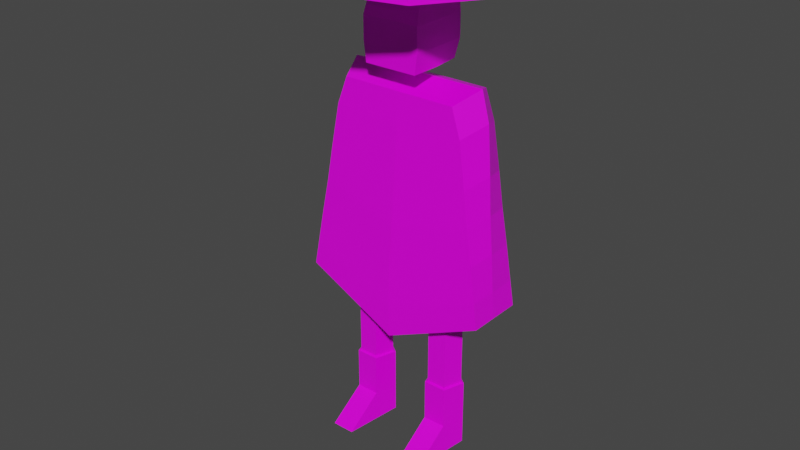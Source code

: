 # Source: BOI.blend  (saved by Blender 3.5.10; exported with 4.5.12 LTS)
import bpy
from mathutils import Matrix  # noqa: F401  (used for matrix-valued properties, if any)

bpy.ops.wm.read_factory_settings(use_empty=True)
scene = bpy.context.scene
scene.name = 'Scene'

# ---- collections
col_collection = bpy.data.collections.new('Collection'); scene.collection.children.link(col_collection)

# ---- images (referenced by path relative to the original .blend; pixels are not part of the script)
import os
ASSET_DIR = os.environ.get("B2B_ASSET_DIR", "")  # directory of the original .blend (textures are referenced by path, not embedded)
HERE = os.path.dirname(os.path.abspath(__file__))  # packed textures are extracted next to this script under _unpacked/

def load_image(name, relpath, width, height, colorspace="sRGB"):
    """Load a texture the original file referenced (path relative to the .blend, or extracted next to this script)."""
    p = next((c for c in (os.path.join(HERE, relpath), os.path.join(ASSET_DIR, relpath)) if relpath and os.path.exists(c)), "")
    if p:
        img = bpy.data.images.load(p, check_existing=True)
        img.name = name
    else:  # same state as the original file: an image datablock whose file is absent (Cycles renders it pink)
        img = bpy.data.images.new(name, width, height)
        img.source = "FILE"
        img.filepath = "//" + (relpath or name)
    img.colorspace_settings.name = colorspace
    return img
img_boi_base = load_image('BOI Base', 'BOI Base.png', 1024, 1024, 'sRGB')

# ---- materials (node trees are filled in below, after node groups)
mat_material_001 = bpy.data.materials.new('Material.001')
mat_material_001.use_transparent_shadow = False

# ---- material node trees
mat_material_001.use_nodes = True; mat_material_001.node_tree.nodes.clear()
_N = mat_material_001.node_tree.nodes; _L = mat_material_001.node_tree.links
n0 = _N.new('ShaderNodeBsdfPrincipled'); n0.name = 'Principled BSDF'; n0.location = (24, 293)
n0.distribution = 'GGX'
n0.subsurface_method = 'RANDOM_WALK_SKIN'
n0.inputs[2].default_value = 0.3731
n0.inputs[3].default_value = 1.45
n0.inputs[11].default_value = 1.01
n0.inputs[13].default_value = 0.4223
n0.inputs[27].default_value = (0.0, 0.0, 0.0, 1.0)
n0.inputs[28].default_value = 1.0
n1 = _N.new('ShaderNodeOutputMaterial'); n1.name = 'Material Output'; n1.location = (279, 284)
n2 = _N.new('ShaderNodeTexImage'); n2.name = 'Image Texture'; n2.location = (-310, 217)
n2.image = img_boi_base
_L.new(n0.outputs[0], n1.inputs[0])
_L.new(n2.outputs[0], n0.inputs[0])
n1.is_active_output = True

# ---- world
world_world = bpy.data.worlds.new('World'); scene.world = world_world
world_world.use_nodes = True; world_world.node_tree.nodes.clear()
_N = world_world.node_tree.nodes; _L = world_world.node_tree.links
n0 = _N.new('ShaderNodeOutputWorld'); n0.name = 'World Output'; n0.location = (300, 300)
n1 = _N.new('ShaderNodeBackground'); n1.name = 'Background'; n1.location = (10, 300)
n1.inputs[0].default_value = (0.05088, 0.05088, 0.05088, 1.0)
_L.new(n1.outputs[0], n0.inputs[0])
n0.is_active_output = True
world_world.color = (0.05088, 0.05088, 0.05088)
world_world.use_sun_shadow = False
world_world.sun_shadow_jitter_overblur = 0.0

# ---- meshes
me_boi = bpy.data.meshes.new('BOI')
me_boi.from_pydata([(0.3599, 0.1415, 0.5917), (0.3599, 0.1415, 1.634), (0.4945, 0.04372, 0.5917), (0.4945, 0.04372, 1.634), (0.4431, -0.1145, 0.5917), (0.4431, -0.1145, 1.634), (0.2768, -0.1145, 0.5917), (0.2768, -0.1145, 1.634), (0.2254, 0.04372, 0.5917), (0.2254, 0.04372, 1.634), (-0.8215, -0.2363, 1.351), (-0.4969, -0.1649, 3.027), (-0.8331, 0.3245, 1.474), (-0.4969, 0.2411, 3.057), (0.8215, -0.2363, 1.351), (0.4969, -0.1649, 3.027), (0.8215, 0.2446, 1.351), (0.4969, 0.2411, 3.057), (-0.2251, -0.2465, 3.216), (-0.2193, -0.17, 3.817), (-0.2237, 0.2108, 3.23), (-0.2193, 0.2465, 3.822), (0.2251, -0.2465, 3.216), (0.2193, -0.17, 3.817), (0.2265, 0.2108, 3.23), (0.2193, 0.2465, 3.822), (0.0008608, 0.825, 3.76), (0.0008608, 0.3218, 3.845), (0.4592, 0.6766, 3.773), (0.1603, 0.2702, 3.85), (0.7425, 0.292, 3.851), (0.2588, 0.1396, 3.913), (0.7425, -0.1882, 3.892), (0.2588, -0.02745, 3.927), (0.4592, -0.5805, 3.881), (0.1603, -0.167, 3.897), (0.0008608, -0.7289, 3.894), (0.0008608, -0.2186, 3.901), (-0.4575, -0.5805, 3.881), (-0.1586, -0.167, 3.897), (-0.7408, -0.1882, 3.892), (-0.2571, -0.02745, 3.927), (-0.7408, 0.292, 3.851), (-0.2571, 0.1396, 3.913), (-0.4575, 0.6766, 3.773), (-0.1586, 0.2702, 3.85), (0.5886, 0.8577, 3.799), (0.0008608, 1.048, 3.783), (0.9519, 0.3639, 3.893), (0.9519, -0.2518, 3.946), (0.5886, -0.7544, 3.938), (0.0008608, -0.9447, 3.954), (-0.5869, -0.7544, 3.938), (-0.9502, -0.2518, 3.946), (-0.9502, 0.3639, 3.893), (-0.5869, 0.8577, 3.799), (0.1603, 0.289, 4.068), (0.0008608, 0.3406, 4.064), (0.2588, 0.1584, 4.131), (0.2588, -0.008645, 4.145), (0.1603, -0.1482, 4.106), (0.0008608, -0.1998, 4.11), (-0.1586, -0.1482, 4.106), (-0.2571, -0.008645, 4.145), (-0.2571, 0.1584, 4.131), (-0.1586, 0.289, 4.068), (0.0008608, 0.8213, 3.798), (0.4551, 0.6742, 3.81), (0.7359, 0.2946, 3.906), (0.7359, -0.1813, 3.947), (0.4551, -0.5717, 3.918), (0.0008608, -0.7188, 3.93), (-0.4534, -0.5717, 3.918), (-0.7342, -0.1813, 3.947), (-0.7342, 0.2946, 3.906), (-0.4534, 0.6742, 3.81), (0.0008608, 1.044, 3.739), (0.5886, 0.8539, 3.755), (0.9519, 0.3601, 3.849), (0.9519, -0.2556, 3.902), (0.5886, -0.7582, 3.894), (0.0008608, -0.9485, 3.91), (-0.5869, -0.7582, 3.894), (-0.9502, -0.2556, 3.902), (-0.9502, 0.3601, 3.849), (-0.5869, 0.8539, 3.755), (-0.2465, -0.2465, 3.572), (-0.2465, 0.2465, 3.572), (0.2465, 0.2465, 3.572), (0.2465, -0.2465, 3.572), (-0.2465, 0.2465, 3.379), (0.2465, 0.2465, 3.379), (0.2465, -0.2465, 3.379), (-0.2465, -0.2465, 3.379), (-0.2251, 0.007732, 3.216), (-0.2193, 0.0448, 3.82), (0.2251, 0.007732, 3.216), (0.2193, 0.0448, 3.82), (0.2465, 0.007732, 3.572), (-0.2465, 0.007732, 3.572), (-0.2465, 0.007732, 3.379), (0.2465, 0.007732, 3.379), (0.001438, 0.2108, 3.23), (-1.49e-08, 0.2465, 3.822), (-1.49e-08, -0.2465, 3.216), (-1.49e-08, -0.17, 3.817), (-1.49e-08, -0.2465, 3.572), (-1.49e-08, 0.2465, 3.572), (-1.49e-08, 0.2465, 3.379), (-1.49e-08, -0.2465, 3.379), (-1.49e-08, 0.0448, 3.82), (-1.49e-08, 0.007732, 3.216), (-0.8215, -0.01715, 1.351), (-0.592, 0.06205, 3.117), (0.8215, -0.01715, 1.351), (0.592, 0.06205, 3.117), (-0.02725, 0.4279, 1.146), (0.001515, 0.2411, 3.057), (-0.009855, -0.2594, 0.9769), (0.001515, -0.1649, 3.027), (0.001805, 0.06205, 3.117), (0.002505, -0.01715, 0.9719), (0.3599, 0.1415, 0.8567), (0.4945, 0.04372, 0.8567), (0.4431, -0.1145, 0.8567), (0.2768, -0.1145, 0.8567), (0.2254, 0.04372, 0.8567), (0.3599, 0.1647, 0.5841), (0.5166, 0.05091, 0.5841), (0.4568, -0.1333, 0.5841), (0.2631, -0.1333, 0.5841), (0.2033, 0.05091, 0.5841), (0.3599, 0.1647, 0.2286), (0.5166, 0.05091, 0.2286), (0.4568, -0.1333, 0.2286), (0.2631, -0.1333, 0.2286), (0.2033, 0.05091, 0.2286), (0.3599, 0.1647, 0.003825), (0.5166, 0.05091, 0.003825), (0.4568, -0.4552, 0.007077), (0.2631, -0.4552, 0.007077), (0.2033, 0.05091, 0.003825), (-0.5783, -0.1747, 2.797), (-0.5783, 0.2415, 2.823), (0.5783, 0.2415, 2.823), (0.5783, -0.1747, 2.797), (0.6659, 0.05119, 2.874), (-0.6659, 0.05119, 2.874), (0.007107, -0.1868, 2.772), (0.002499, 0.2639, 2.792), (-0.641, 0.2423, 2.444), (-0.6865, 0.2605, 2.149), (-0.7268, 0.262, 1.927), (-0.8068, 0.2847, 1.677), (0.6409, 0.2423, 2.444), (0.6849, 0.2429, 2.149), (0.7382, 0.2435, 1.855), (0.7869, 0.2442, 1.56), (0.6409, -0.1906, 2.425), (0.6849, -0.2029, 2.135), (0.7382, -0.2152, 1.846), (0.7869, -0.2276, 1.557), (0.706, 0.03359, 2.482), (0.7321, 0.01992, 2.177), (0.7682, 0.00625, 1.872), (0.7994, -0.007418, 1.568), (-0.706, 0.03359, 2.482), (-0.7321, 0.01992, 2.177), (-0.7683, 0.00625, 1.872), (-0.7994, -0.007418, 1.568), (0.008635, -0.2204, 2.315), (0.003542, -0.2422, 1.954), (-0.01778, -0.2496, 1.612), (-0.01091, -0.2599, 1.263), (0.001134, 0.2822, 2.444), (-0.005091, 0.3025, 2.097), (-0.008553, 0.3458, 1.732), (-0.01395, 0.3914, 1.415), (-0.7869, -0.2276, 1.557), (-0.7383, -0.2152, 1.846), (-0.6849, -0.2029, 2.135), (-0.641, -0.1906, 2.425), (-0.3599, 0.1415, 0.5917), (-0.3599, 0.1415, 1.634), (-0.4945, 0.04372, 0.5917), (-0.4945, 0.04372, 1.634), (-0.4431, -0.1145, 0.5917), (-0.4431, -0.1145, 1.634), (-0.2768, -0.1145, 0.5917), (-0.2768, -0.1145, 1.634), (-0.2254, 0.04372, 0.5917), (-0.2254, 0.04372, 1.634), (-0.3599, 0.1415, 0.8567), (-0.4945, 0.04372, 0.8567), (-0.4431, -0.1145, 0.8567), (-0.2768, -0.1145, 0.8567), (-0.2254, 0.04372, 0.8567), (-0.3599, 0.1647, 0.5841), (-0.5166, 0.05091, 0.5841), (-0.4568, -0.1333, 0.5841), (-0.2631, -0.1333, 0.5841), (-0.2033, 0.05091, 0.5841), (-0.3599, 0.1647, 0.2286), (-0.5166, 0.05091, 0.2286), (-0.4568, -0.1333, 0.2286), (-0.2631, -0.1333, 0.2286), (-0.2033, 0.05091, 0.2286), (-0.3599, 0.1647, 0.003825), (-0.5166, 0.05091, 0.003825), (-0.4568, -0.4552, 0.007077), (-0.2631, -0.4552, 0.007077), (-0.2033, 0.05091, 0.003825), (-0.3599, 0.1647, 0.003825), (-0.5166, 0.05091, 0.003825), (-0.4568, -0.4552, 0.007077), (-0.2631, -0.4552, 0.007077), (-0.2033, 0.05091, 0.003825)], [], [(122, 1, 3, 123), (123, 3, 5, 124), (124, 5, 7, 125), (125, 7, 9, 126), (126, 9, 1, 122), (6, 8, 131, 130), (147, 113, 13, 143), (149, 117, 17, 144), (146, 115, 15, 145), (148, 119, 11, 142), (121, 114, 14, 118), (120, 113, 11, 119), (99, 95, 21, 87), (107, 103, 25, 88), (98, 97, 23, 89), (106, 105, 19, 86), (111, 96, 22, 104), (110, 95, 19, 105), (76, 47, 46, 77), (77, 46, 48, 78), (78, 48, 49, 79), (79, 49, 50, 80), (80, 50, 51, 81), (81, 51, 52, 82), (82, 52, 53, 83), (83, 53, 54, 84), (39, 37, 61, 62), (84, 54, 55, 85), (85, 55, 47, 76), (26, 28, 30, 32, 34, 36, 38, 40, 42, 44), (66, 67, 46, 47), (67, 68, 48, 46), (68, 69, 49, 48), (69, 70, 50, 49), (70, 71, 51, 50), (71, 72, 52, 51), (72, 73, 53, 52), (73, 74, 54, 53), (74, 75, 55, 54), (75, 66, 47, 55), (56, 57, 65, 64, 63, 62, 61, 60, 59, 58), (33, 31, 58, 59), (27, 45, 65, 57), (41, 39, 62, 63), (35, 33, 59, 60), (29, 27, 57, 56), (43, 41, 63, 64), (37, 35, 60, 61), (31, 29, 56, 58), (45, 43, 64, 65), (45, 27, 66, 75), (43, 45, 75, 74), (41, 43, 74, 73), (39, 41, 73, 72), (37, 39, 72, 71), (35, 37, 71, 70), (33, 35, 70, 69), (31, 33, 69, 68), (29, 31, 68, 67), (27, 29, 67, 66), (28, 26, 76, 77), (30, 28, 77, 78), (32, 30, 78, 79), (34, 32, 79, 80), (36, 34, 80, 81), (38, 36, 81, 82), (40, 38, 82, 83), (42, 40, 83, 84), (44, 42, 84, 85), (26, 44, 85, 76), (109, 106, 86, 93), (101, 98, 89, 92), (108, 107, 88, 91), (100, 99, 87, 90), (94, 100, 90, 20), (102, 108, 91, 24), (96, 101, 92, 22), (104, 109, 93, 18), (24, 91, 101, 96), (18, 93, 100, 94), (93, 86, 99, 100), (91, 88, 98, 101), (103, 21, 95, 110), (102, 24, 96, 111), (88, 25, 97, 98), (86, 19, 95, 99), (20, 102, 111, 94), (25, 103, 110, 97), (22, 92, 109, 104), (20, 90, 108, 102), (90, 87, 107, 108), (92, 89, 106, 109), (97, 110, 105, 23), (94, 111, 104, 18), (89, 23, 105, 106), (87, 21, 103, 107), (117, 13, 113, 120), (116, 16, 114, 121), (144, 17, 115, 146), (142, 11, 113, 147), (12, 116, 121, 112), (17, 117, 120, 115), (115, 120, 119, 15), (112, 121, 118, 10), (145, 15, 119, 148), (143, 13, 117, 149), (8, 126, 122, 0), (6, 125, 126, 8), (4, 124, 125, 6), (2, 123, 124, 4), (0, 122, 123, 2), (127, 128, 133, 132), (2, 4, 129, 128), (8, 0, 127, 131), (0, 2, 128, 127), (4, 6, 130, 129), (136, 132, 137, 141), (130, 131, 136, 135), (128, 129, 134, 133), (131, 127, 132, 136), (129, 130, 135, 134), (137, 138, 139, 140, 141), (134, 135, 140, 139), (132, 133, 138, 137), (135, 136, 141, 140), (133, 134, 139, 138), (150, 143, 149, 174), (158, 145, 148, 170), (181, 142, 147, 166), (154, 144, 146, 162), (170, 148, 142, 181), (162, 146, 145, 158), (174, 149, 144, 154), (166, 147, 143, 150), (112, 169, 153, 12), (169, 168, 152, 153), (168, 167, 151, 152), (167, 166, 150, 151), (116, 177, 157, 16), (177, 176, 156, 157), (176, 175, 155, 156), (175, 174, 154, 155), (114, 165, 161, 14), (165, 164, 160, 161), (164, 163, 159, 160), (163, 162, 158, 159), (118, 173, 178, 10), (173, 172, 179, 178), (172, 171, 180, 179), (171, 170, 181, 180), (16, 157, 165, 114), (157, 156, 164, 165), (156, 155, 163, 164), (155, 154, 162, 163), (10, 178, 169, 112), (178, 179, 168, 169), (179, 180, 167, 168), (180, 181, 166, 167), (14, 161, 173, 118), (161, 160, 172, 173), (160, 159, 171, 172), (159, 158, 170, 171), (12, 153, 177, 116), (153, 152, 176, 177), (152, 151, 175, 176), (151, 150, 174, 175), (192, 193, 185, 183), (193, 194, 187, 185), (194, 195, 189, 187), (212, 216, 215, 214, 213), (195, 196, 191, 189), (196, 192, 183, 191), (188, 200, 201, 190), (190, 182, 192, 196), (188, 190, 196, 195), (186, 188, 195, 194), (184, 186, 194, 193), (182, 184, 193, 192), (197, 202, 203, 198), (184, 198, 199, 186), (190, 201, 197, 182), (182, 197, 198, 184), (186, 199, 200, 188), (206, 211, 207, 202), (200, 205, 206, 201), (198, 203, 204, 199), (201, 206, 202, 197), (199, 204, 205, 200), (204, 209, 210, 205), (202, 207, 208, 203), (205, 210, 211, 206), (203, 208, 209, 204)])
me_boi.polygons.foreach_set('use_smooth', [True] * 192)
_k = set([(0, 2), (0, 8), (0, 122), (0, 127), (1, 122), (2, 4), (2, 123), (2, 128), (3, 123), (4, 6), (4, 124), (4, 129), (5, 124), (6, 8), (6, 125), (6, 130), (7, 125), (8, 126), (8, 131), (9, 126), (10, 112), (10, 118), (10, 178), (11, 113), (11, 119), (11, 142), (12, 112), (12, 116), (12, 153), (13, 113), (13, 117), (13, 143), (14, 114), (14, 118), (14, 161), (15, 115), (15, 119), (15, 145), (16, 114), (16, 116), (16, 157), (17, 115), (17, 117), (17, 144), (18, 93), (18, 94), (18, 104), (19, 86), (19, 95), (19, 105), (20, 90), (20, 94), (20, 102), (21, 87), (21, 95), (21, 103), (22, 92), (22, 96), (22, 104), (23, 89), (23, 97), (23, 105), (24, 91), (24, 96), (24, 102), (25, 88), (25, 97), (25, 103), (27, 29), (27, 45), (27, 57), (28, 30), (28, 77), (29, 31), (29, 56), (29, 67), (30, 32), (30, 78), (31, 33), (31, 58), (31, 68), (32, 34), (32, 79), (33, 35), (33, 59), (33, 69), (34, 80), (35, 37), (35, 60), (35, 70), (37, 39), (37, 61), (37, 71), (38, 40), (38, 82), (39, 41), (39, 62), (39, 72), (40, 42), (40, 83), (41, 43), (41, 63), (41, 73), (42, 44), (42, 84), (43, 45), (43, 64), (43, 74), (44, 85), (45, 65), (45, 75), (46, 47), (46, 48), (46, 67), (46, 77), (47, 55), (47, 76), (48, 49), (48, 68), (48, 78), (49, 50), (49, 69), (49, 79), (50, 51), (50, 70), (50, 80), (51, 52), (51, 81), (52, 53), (52, 72), (52, 82), (53, 54), (53, 73), (53, 83), (54, 55), (54, 74), (54, 84), (55, 75), (55, 85), (56, 57), (56, 58), (57, 65), (58, 59), (59, 60), (60, 61), (61, 62), (62, 63), (63, 64), (64, 65), (66, 67), (66, 75), (67, 68), (68, 69), (69, 70), (70, 71), (71, 72), (72, 73), (73, 74), (74, 75), (76, 77), (76, 85), (77, 78), (78, 79), (79, 80), (80, 81), (81, 82), (82, 83), (83, 84), (84, 85), (86, 93), (86, 99), (86, 106), (87, 90), (87, 99), (88, 91), (88, 98), (89, 92), (89, 98), (89, 106), (90, 100), (90, 108), (91, 101), (91, 108), (92, 101), (93, 100), (94, 111), (96, 111), (112, 121), (112, 169), (113, 120), (113, 147), (114, 121), (114, 165), (115, 120), (115, 146), (116, 121), (116, 177), (117, 149), (118, 121), (118, 173), (119, 148), (127, 128), (127, 131), (127, 132), (128, 129), (128, 133), (129, 130), (129, 134), (130, 131), (130, 135), (131, 136), (132, 137), (133, 134), (133, 138), (134, 135), (134, 139), (135, 136), (135, 140), (136, 141), (137, 138), (137, 141), (138, 139), (139, 140), (140, 141), (142, 147), (142, 148), (142, 181), (143, 147), (143, 149), (143, 150), (144, 146), (144, 149), (144, 154), (145, 146), (145, 148), (145, 158), (146, 162), (147, 166), (148, 170), (149, 174), (150, 151), (150, 166), (150, 174), (151, 152), (151, 167), (151, 175), (152, 153), (152, 168), (152, 176), (153, 169), (153, 177), (154, 155), (154, 162), (154, 174), (155, 156), (155, 163), (155, 175), (156, 157), (156, 164), (156, 176), (157, 165), (157, 177), (158, 159), (158, 162), (158, 170), (159, 160), (159, 163), (159, 171), (160, 161), (160, 164), (161, 165), (161, 173), (162, 163), (163, 164), (164, 165), (166, 167), (166, 181), (167, 168), (167, 180), (168, 169), (168, 179), (169, 178), (170, 171), (171, 172), (171, 180), (172, 173), (173, 178), (174, 175), (175, 176), (176, 177), (178, 179), (179, 180), (180, 181), (182, 184), (182, 190), (182, 192), (182, 197), (183, 192), (184, 186), (184, 193), (184, 198), (185, 193), (186, 188), (186, 194), (186, 199), (187, 194), (188, 190), (188, 195), (188, 200), (189, 195), (190, 196), (190, 201), (191, 196), (197, 198), (197, 201), (197, 202), (198, 199), (198, 203), (199, 200), (199, 204), (200, 201), (200, 205), (201, 206), (202, 207), (203, 204), (203, 208), (204, 205), (204, 209), (205, 206), (205, 210), (206, 211)])
me_boi.attributes.new('sharp_edge', 'BOOLEAN', 'EDGE').data.foreach_set('value', [ (min(e.vertices), max(e.vertices)) in _k for e in me_boi.edges])
_uv = me_boi.uv_layers.new(name='UVMap')
_uv.uv.foreach_set('vector', [0.8045, 0.1625, 0.8028, 0.2813, 0.7778, 0.2814, 0.779, 0.162, 0.779, 0.162, 0.7778, 0.2814, 0.7526, 0.2815, 0.7522, 0.1639, 0.961, 0.1934, 0.9768, 0.3113, 0.9516, 0.3148, 0.9362, 0.1958, 0.9362, 0.1958, 0.9516, 0.3148, 0.9263, 0.3182, 0.9102, 0.2, 0.8289, 0.1649, 0.8278, 0.2815, 0.8028, 0.2813, 0.8045, 0.1625, 0.9295, 0.149, 0.902, 0.1584, 0.8992, 0.1563, 0.9292, 0.1453, 0.8703, 0.9381, 0.8695, 0.9818, 0.8322, 0.9768, 0.8334, 0.9328, 0.1849, 0.4143, 0.1927, 0.3683, 0.2782, 0.3831, 0.2853, 0.4259, 0.9611, 0.9377, 0.9624, 0.9815, 0.9174, 0.97, 0.9187, 0.9267, 0.4808, 0.6671, 0.4799, 0.7121, 0.3925, 0.7121, 0.3782, 0.6717, 0.8579, 0.5115, 0.8613, 0.6675, 0.8212, 0.668, 0.8161, 0.5072, 0.1303, 0.8039, 0.1303, 0.908, 0.08758, 0.8913, 0.08758, 0.8039, 0.3801, 0.757, 0.3866, 0.7133, 0.422, 0.7129, 0.422, 0.757, 0.2073, 0.8173, 0.2073, 0.7734, 0.2458, 0.7734, 0.2505, 0.8173, 0.4646, 0.757, 0.4581, 0.7133, 0.4957, 0.7138, 0.5091, 0.757, 0.0436, 0.7454, 0.0436, 0.7004, 0.08203, 0.7004, 0.0868, 0.7454, 0.0436, 0.8524, 0.00414, 0.8524, 0.00414, 0.8078, 0.0436, 0.8078, 0.2073, 0.7381, 0.1689, 0.7381, 0.1689, 0.7004, 0.2073, 0.7004, 0.3229, 0.7563, 0.3307, 0.7565, 0.3276, 0.8648, 0.3199, 0.8646, 0.3199, 0.8646, 0.3276, 0.8648, 0.3337, 0.9733, 0.3259, 0.9731, 0.9806, 0.0006016, 0.9883, 0.0003857, 0.9914, 0.1087, 0.9836, 0.1089, 0.9836, 0.1089, 0.9914, 0.1087, 0.9853, 0.2172, 0.9776, 0.2174, 0.9776, 0.2174, 0.9853, 0.2172, 0.9883, 0.3255, 0.9806, 0.3257, 0.9806, 0.3257, 0.9883, 0.3255, 0.9914, 0.4338, 0.9836, 0.434, 0.8125, 0.9591, 0.8047, 0.9591, 0.7957, 0.8507, 0.8035, 0.8507, 0.8035, 0.8507, 0.7957, 0.8507, 0.7957, 0.7424, 0.8035, 0.7424, 0.2876, 0.4414, 0.2876, 0.4121, 0.3244, 0.4121, 0.3244, 0.4415, 0.8035, 0.7424, 0.7957, 0.7424, 0.8047, 0.6341, 0.8125, 0.6341, 0.3259, 0.648, 0.3337, 0.6482, 0.3307, 0.7565, 0.3229, 0.7563, 0.3722, 0.218, 0.3723, 0.1335, 0.4221, 0.06487, 0.5025, 0.03903, 0.5833, 0.06516, 0.6327, 0.1337, 0.6328, 0.2181, 0.5826, 0.2866, 0.5023, 0.3129, 0.4218, 0.2864, 0.08771, 0.2871, 0.1677, 0.3126, 0.168, 0.3525, 0.06437, 0.3195, 0.1677, 0.3126, 0.2478, 0.2859, 0.2712, 0.3181, 0.168, 0.3525, 0.2478, 0.2859, 0.2967, 0.2181, 0.3348, 0.2303, 0.2712, 0.3181, 0.2967, 0.2181, 0.2967, 0.1334, 0.3348, 0.121, 0.3348, 0.2303, 0.2967, 0.1334, 0.247, 0.06559, 0.2704, 0.0331, 0.3348, 0.121, 0.247, 0.06559, 0.1671, 0.04028, 0.1667, 0.0003858, 0.2704, 0.0331, 0.1671, 0.04028, 0.08703, 0.0672, 0.06348, 0.03506, 0.1667, 0.0003858, 0.08703, 0.0672, 0.0383, 0.135, 0.0003858, 0.123, 0.06348, 0.03506, 0.0383, 0.135, 0.03841, 0.2193, 0.0005181, 0.2316, 0.0003858, 0.123, 0.03841, 0.2193, 0.08771, 0.2871, 0.06437, 0.3195, 0.0005181, 0.2316, 0.6028, 0.7463, 0.6028, 0.7757, 0.5865, 0.8001, 0.5571, 0.8091, 0.5286, 0.8017, 0.5105, 0.7769, 0.5099, 0.7475, 0.5267, 0.7234, 0.5556, 0.7129, 0.5833, 0.7225, 0.2952, 0.6472, 0.2952, 0.6178, 0.3336, 0.6178, 0.3337, 0.6472, 0.2861, 0.5591, 0.286, 0.5297, 0.3245, 0.5297, 0.3245, 0.559, 0.295, 0.4709, 0.2876, 0.4414, 0.3244, 0.4415, 0.3334, 0.4709, 0.2877, 0.3827, 0.2952, 0.3532, 0.3337, 0.3534, 0.3245, 0.3828, 0.2861, 0.5885, 0.2861, 0.5591, 0.3245, 0.559, 0.3246, 0.5884, 0.295, 0.5003, 0.295, 0.4709, 0.3334, 0.4709, 0.3335, 0.5003, 0.2876, 0.4121, 0.2877, 0.3827, 0.3245, 0.3828, 0.3244, 0.4121, 0.2952, 0.6178, 0.2861, 0.5885, 0.3246, 0.5884, 0.3336, 0.6178, 0.286, 0.5297, 0.295, 0.5003, 0.3335, 0.5003, 0.3245, 0.5297, 0.1217, 0.1926, 0.1387, 0.2162, 0.08771, 0.2871, 0.03841, 0.2193, 0.1221, 0.1619, 0.1217, 0.1926, 0.03841, 0.2193, 0.0383, 0.135, 0.1392, 0.1381, 0.1221, 0.1619, 0.0383, 0.135, 0.08703, 0.0672, 0.1679, 0.128, 0.1392, 0.1381, 0.08703, 0.0672, 0.1671, 0.04028, 0.1958, 0.1371, 0.1679, 0.128, 0.1671, 0.04028, 0.247, 0.06559, 0.2134, 0.1606, 0.1958, 0.1371, 0.247, 0.06559, 0.2967, 0.1334, 0.2127, 0.191, 0.2134, 0.1606, 0.2967, 0.1334, 0.2967, 0.2181, 0.1955, 0.2149, 0.2127, 0.191, 0.2967, 0.2181, 0.2478, 0.2859, 0.1664, 0.2251, 0.1955, 0.2149, 0.2478, 0.2859, 0.1677, 0.3126, 0.1387, 0.2162, 0.1664, 0.2251, 0.1677, 0.3126, 0.08771, 0.2871, 0.3723, 0.1335, 0.3722, 0.218, 0.3355, 0.2299, 0.3356, 0.1216, 0.4221, 0.06487, 0.3723, 0.1335, 0.3356, 0.1216, 0.3994, 0.03361, 0.5025, 0.03903, 0.4221, 0.06487, 0.3994, 0.03361, 0.5026, 0.0003858, 0.5833, 0.06516, 0.5025, 0.03903, 0.5026, 0.0003858, 0.606, 0.03396, 0.6327, 0.1337, 0.5833, 0.06516, 0.606, 0.03396, 0.6695, 0.1218, 0.6328, 0.2181, 0.6327, 0.1337, 0.6695, 0.1218, 0.6695, 0.2301, 0.5826, 0.2866, 0.6328, 0.2181, 0.6695, 0.2301, 0.6053, 0.3179, 0.5023, 0.3129, 0.5826, 0.2866, 0.6053, 0.3179, 0.5023, 0.3514, 0.4218, 0.2864, 0.5023, 0.3129, 0.5023, 0.3514, 0.3991, 0.3176, 0.3722, 0.218, 0.4218, 0.2864, 0.3991, 0.3176, 0.3355, 0.2299, 0.0436, 0.7793, 0.0436, 0.7454, 0.0868, 0.7454, 0.0868, 0.7793, 0.4646, 0.7909, 0.4646, 0.757, 0.5091, 0.757, 0.5091, 0.7909, 0.2073, 0.8512, 0.2073, 0.8173, 0.2505, 0.8173, 0.2505, 0.8512, 0.3801, 0.7909, 0.3801, 0.757, 0.422, 0.757, 0.422, 0.7909, 0.3801, 0.8197, 0.3801, 0.7909, 0.422, 0.7909, 0.4157, 0.8173, 0.2076, 0.8781, 0.2073, 0.8512, 0.2505, 0.8512, 0.247, 0.8781, 0.4646, 0.8197, 0.4646, 0.7909, 0.5091, 0.7909, 0.5091, 0.8197, 0.0436, 0.8078, 0.0436, 0.7793, 0.0868, 0.7793, 0.08305, 0.8078, 0.429, 0.8173, 0.4227, 0.7909, 0.4646, 0.7909, 0.4646, 0.8197, 0.3355, 0.8197, 0.3355, 0.7909, 0.3801, 0.7909, 0.3801, 0.8197, 0.3355, 0.7909, 0.3355, 0.757, 0.3801, 0.757, 0.3801, 0.7909, 0.4227, 0.7909, 0.4227, 0.757, 0.4646, 0.757, 0.4646, 0.7909, 0.2073, 0.7734, 0.1689, 0.7734, 0.1689, 0.7381, 0.2073, 0.7381, 0.04334, 0.8881, 0.003888, 0.8881, 0.00414, 0.8524, 0.0436, 0.8524, 0.4227, 0.757, 0.4227, 0.7129, 0.4581, 0.7133, 0.4646, 0.757, 0.3355, 0.757, 0.349, 0.7138, 0.3866, 0.7133, 0.3801, 0.757, 0.0828, 0.8881, 0.04334, 0.8881, 0.0436, 0.8524, 0.08305, 0.8524, 0.2458, 0.7734, 0.2073, 0.7734, 0.2073, 0.7381, 0.2458, 0.7381, 0.00414, 0.8078, 0.0003858, 0.7793, 0.0436, 0.7793, 0.0436, 0.8078, 0.1681, 0.8781, 0.1641, 0.8512, 0.2073, 0.8512, 0.2076, 0.8781, 0.1641, 0.8512, 0.1641, 0.8173, 0.2073, 0.8173, 0.2073, 0.8512, 0.0003858, 0.7793, 0.0003858, 0.7454, 0.0436, 0.7454, 0.0436, 0.7793, 0.2458, 0.7381, 0.2073, 0.7381, 0.2073, 0.7004, 0.2458, 0.7004, 0.08305, 0.8524, 0.0436, 0.8524, 0.0436, 0.8078, 0.08305, 0.8078, 0.0003858, 0.7454, 0.005161, 0.7004, 0.0436, 0.7004, 0.0436, 0.7454, 0.1641, 0.8173, 0.1689, 0.7734, 0.2073, 0.7734, 0.2073, 0.8173, 0.1633, 0.8039, 0.1633, 0.8913, 0.1303, 0.908, 0.1303, 0.8039, 0.9405, 0.5092, 0.9092, 0.666, 0.8613, 0.6675, 0.8579, 0.5115, 0.998, 0.9321, 0.9996, 0.976, 0.9624, 0.9815, 0.9611, 0.9377, 0.9126, 0.9266, 0.9143, 0.9699, 0.8695, 0.9818, 0.8703, 0.9381, 0.9405, 0.3536, 0.9405, 0.5092, 0.8579, 0.5115, 0.8761, 0.3566, 0.1633, 0.7171, 0.1633, 0.8039, 0.1303, 0.8039, 0.1303, 0.7004, 0.1303, 0.7004, 0.1303, 0.8039, 0.08758, 0.8039, 0.08758, 0.7171, 0.8761, 0.3566, 0.8579, 0.5115, 0.8161, 0.5072, 0.8379, 0.3522, 0.581, 0.6717, 0.5667, 0.7121, 0.4799, 0.7121, 0.4808, 0.6671, 0.08565, 0.3911, 0.1068, 0.3532, 0.1927, 0.3683, 0.1849, 0.4143, 0.8361, 0.1272, 0.8289, 0.1649, 0.8045, 0.1625, 0.8085, 0.115, 0.9295, 0.149, 0.9362, 0.1958, 0.9102, 0.2, 0.902, 0.1584, 0.9595, 0.1532, 0.961, 0.1934, 0.9362, 0.1958, 0.9295, 0.149, 0.7773, 0.1125, 0.779, 0.162, 0.7522, 0.1639, 0.7463, 0.121, 0.8085, 0.115, 0.8045, 0.1625, 0.779, 0.162, 0.7773, 0.1125, 0.8095, 0.1117, 0.7771, 0.1082, 0.7747, 0.04686, 0.8147, 0.04913, 0.7773, 0.1125, 0.7463, 0.121, 0.742, 0.1173, 0.7771, 0.1082, 0.8361, 0.1272, 0.8085, 0.115, 0.8095, 0.1117, 0.8392, 0.1253, 0.8085, 0.115, 0.7773, 0.1125, 0.7771, 0.1082, 0.8095, 0.1117, 0.9595, 0.1532, 0.9295, 0.149, 0.9292, 0.1453, 0.962, 0.1505, 0.8563, 0.05493, 0.8147, 0.04913, 0.818, 0.001397, 0.8612, 0.005027, 0.9292, 0.1453, 0.8992, 0.1563, 0.8822, 0.09493, 0.9191, 0.07914, 0.7771, 0.1082, 0.742, 0.1173, 0.7366, 0.04775, 0.7747, 0.04686, 0.8392, 0.1253, 0.8095, 0.1117, 0.8147, 0.04913, 0.8563, 0.05493, 0.962, 0.1505, 0.9292, 0.1453, 0.9191, 0.07914, 0.9616, 0.08188, 0.7675, 0.6341, 0.7949, 0.654, 0.7844, 0.7427, 0.7505, 0.7427, 0.74, 0.654, 0.9616, 0.08188, 0.9191, 0.07914, 0.943, 0.0003858, 0.9768, 0.008658, 0.8147, 0.04913, 0.7747, 0.04686, 0.7757, 0.0003858, 0.818, 0.001397, 0.9191, 0.07914, 0.8822, 0.09493, 0.862, 0.05953, 0.943, 0.0003858, 0.7747, 0.04686, 0.7366, 0.04775, 0.6702, 0.00153, 0.7757, 0.0003858, 0.06319, 0.4545, 0.08565, 0.3911, 0.1849, 0.4143, 0.1742, 0.4744, 0.592, 0.6063, 0.581, 0.6717, 0.4808, 0.6671, 0.4811, 0.5868, 0.9123, 0.8602, 0.9126, 0.9266, 0.8703, 0.9381, 0.8713, 0.87, 0.9978, 0.8648, 0.998, 0.9321, 0.9611, 0.9377, 0.9593, 0.8697, 0.4811, 0.5868, 0.4808, 0.6671, 0.3782, 0.6717, 0.3672, 0.6063, 0.9593, 0.8697, 0.9611, 0.9377, 0.9187, 0.9267, 0.9183, 0.8603, 0.1742, 0.4744, 0.1849, 0.4143, 0.2853, 0.4259, 0.2849, 0.4932, 0.8713, 0.87, 0.8703, 0.9381, 0.8334, 0.9328, 0.8328, 0.8655, 0.8758, 0.6696, 0.8748, 0.7079, 0.8237, 0.7277, 0.8161, 0.6919, 0.8748, 0.7079, 0.8733, 0.762, 0.8282, 0.7737, 0.8237, 0.7277, 0.8733, 0.762, 0.8723, 0.8162, 0.829, 0.8133, 0.8282, 0.7737, 0.8723, 0.8162, 0.8713, 0.87, 0.8328, 0.8655, 0.829, 0.8133, 0.1295, 0.6997, 0.1401, 0.6532, 0.285, 0.6498, 0.2853, 0.6871, 0.1401, 0.6532, 0.1508, 0.598, 0.2848, 0.5976, 0.285, 0.6498, 0.1508, 0.598, 0.1626, 0.5345, 0.284, 0.5452, 0.2848, 0.5976, 0.1626, 0.5345, 0.1742, 0.4744, 0.2849, 0.4932, 0.284, 0.5452, 0.9536, 0.6695, 0.9547, 0.7079, 0.916, 0.7056, 0.9151, 0.6688, 0.9547, 0.7079, 0.9563, 0.7619, 0.917, 0.7572, 0.916, 0.7056, 0.9563, 0.7619, 0.9578, 0.8159, 0.9177, 0.8089, 0.917, 0.7572, 0.9578, 0.8159, 0.9593, 0.8697, 0.9183, 0.8603, 0.9177, 0.8089, 0.4778, 0.3522, 0.4777, 0.4024, 0.3416, 0.454, 0.3355, 0.4178, 0.4777, 0.4024, 0.4765, 0.4635, 0.3501, 0.5048, 0.3416, 0.454, 0.4765, 0.4635, 0.4802, 0.5235, 0.3594, 0.5556, 0.3501, 0.5048, 0.4802, 0.5235, 0.4811, 0.5868, 0.3672, 0.6063, 0.3594, 0.5556, 0.9996, 0.6702, 0.9991, 0.7075, 0.9547, 0.7079, 0.9536, 0.6695, 0.9991, 0.7075, 0.9984, 0.76, 0.9563, 0.7619, 0.9547, 0.7079, 0.9984, 0.76, 0.9981, 0.8126, 0.9578, 0.8159, 0.9563, 0.7619, 0.9981, 0.8126, 0.9978, 0.8648, 0.9593, 0.8697, 0.9578, 0.8159, 0.9143, 0.6688, 0.9135, 0.7055, 0.8748, 0.7079, 0.8758, 0.6696, 0.9135, 0.7055, 0.9126, 0.7571, 0.8733, 0.762, 0.8748, 0.7079, 0.9126, 0.7571, 0.9124, 0.8088, 0.8723, 0.8162, 0.8733, 0.762, 0.9124, 0.8088, 0.9123, 0.8602, 0.8713, 0.87, 0.8723, 0.8162, 0.6236, 0.4178, 0.6176, 0.454, 0.4777, 0.4024, 0.4778, 0.3522, 0.6176, 0.454, 0.6091, 0.5047, 0.4765, 0.4635, 0.4777, 0.4024, 0.6091, 0.5047, 0.5997, 0.5555, 0.4802, 0.5235, 0.4765, 0.4635, 0.5997, 0.5555, 0.592, 0.6063, 0.4811, 0.5868, 0.4802, 0.5235, 0.0003857, 0.6167, 0.011, 0.5818, 0.1401, 0.6532, 0.1295, 0.6997, 0.011, 0.5818, 0.03247, 0.5409, 0.1508, 0.598, 0.1401, 0.6532, 0.03247, 0.5409, 0.04636, 0.5039, 0.1626, 0.5345, 0.1508, 0.598, 0.04636, 0.5039, 0.06319, 0.4545, 0.1742, 0.4744, 0.1626, 0.5345, 0.6811, 0.5143, 0.7066, 0.5139, 0.7078, 0.6332, 0.6828, 0.6331, 0.7066, 0.5139, 0.7334, 0.5157, 0.733, 0.6333, 0.7078, 0.6332, 0.7234, 0.7588, 0.6987, 0.7565, 0.714, 0.6375, 0.7392, 0.6409, 0.2788, 0.7004, 0.3062, 0.7204, 0.2957, 0.8091, 0.2618, 0.8091, 0.2513, 0.7204, 0.6987, 0.7565, 0.6726, 0.7522, 0.6887, 0.6341, 0.714, 0.6375, 0.6567, 0.5167, 0.6811, 0.5143, 0.6828, 0.6331, 0.6578, 0.6333, 0.692, 0.8033, 0.6916, 0.807, 0.6616, 0.7959, 0.6645, 0.7938, 0.6495, 0.479, 0.6771, 0.4668, 0.6811, 0.5143, 0.6567, 0.5167, 0.692, 0.8033, 0.6645, 0.7938, 0.6726, 0.7522, 0.6987, 0.7565, 0.7219, 0.7991, 0.692, 0.8033, 0.6987, 0.7565, 0.7234, 0.7588, 0.7083, 0.4643, 0.7393, 0.4729, 0.7334, 0.5157, 0.7066, 0.5139, 0.6771, 0.4668, 0.7083, 0.4643, 0.7066, 0.5139, 0.6811, 0.5143, 0.6761, 0.4635, 0.6709, 0.401, 0.7109, 0.3987, 0.7085, 0.46, 0.7083, 0.4643, 0.7085, 0.46, 0.7436, 0.4692, 0.7393, 0.4729, 0.6495, 0.479, 0.6464, 0.4772, 0.6761, 0.4635, 0.6771, 0.4668, 0.6771, 0.4668, 0.6761, 0.4635, 0.7085, 0.46, 0.7083, 0.4643, 0.7219, 0.7991, 0.7244, 0.8018, 0.6916, 0.807, 0.692, 0.8033, 0.6293, 0.4068, 0.6244, 0.3569, 0.6675, 0.3532, 0.6709, 0.401, 0.6916, 0.807, 0.6815, 0.8731, 0.6446, 0.8573, 0.6616, 0.7959, 0.7085, 0.46, 0.7109, 0.3987, 0.7489, 0.3996, 0.7436, 0.4692, 0.6464, 0.4772, 0.6293, 0.4068, 0.6709, 0.401, 0.6761, 0.4635, 0.7244, 0.8018, 0.724, 0.8704, 0.6815, 0.8731, 0.6916, 0.807, 0.724, 0.8704, 0.7392, 0.9436, 0.7055, 0.9519, 0.6815, 0.8731, 0.6709, 0.401, 0.6675, 0.3532, 0.7098, 0.3522, 0.7109, 0.3987, 0.6815, 0.8731, 0.7055, 0.9519, 0.6244, 0.8927, 0.6446, 0.8573, 0.7109, 0.3987, 0.7098, 0.3522, 0.8153, 0.3534, 0.7489, 0.3996])
me_boi.materials.append(mat_material_001)
me_boi.use_paint_bone_selection = False
me_boi.use_paint_mask = True
me_boi.update()
me_boi.normals_split_custom_set([tuple(v) for v in zip(*[iter([0.5878, 0.809, 0.0, 0.5878, 0.809, 0.0, 0.5878, 0.809, 0.0, 0.5878, 0.809, 0.0, 0.9511, -0.309, 0.0, 0.9511, -0.309, 0.0, 0.9511, -0.309, 0.0, 0.9511, -0.309, 0.0, 0.0, -1.0, 0.0, 0.0, -1.0, 0.0, 0.0, -1.0, 0.0, 0.0, -1.0, 0.0, -0.9511, -0.309, 0.0, -0.9511, -0.309, 0.0, -0.9511, -0.309, 0.0, -0.9511, -0.309, 0.0, -0.5878, 0.809, 0.0, -0.5878, 0.809, 0.0, -0.5878, 0.809, 0.0, -0.5878, 0.809, 0.0, -0.3586, -0.1165, 0.9262, -0.3586, -0.1165, 0.9262, -0.3586, -0.1165, 0.9262, -0.3586, -0.1165, 0.9262, -0.8321, 0.4894, 0.2609, -0.8321, 0.4894, 0.2609, -0.8321, 0.4894, 0.2609, -0.8321, 0.4894, 0.2609, 0.01936, 0.9986, 0.04979, 0.01936, 0.9986, 0.04979, 0.01936, 0.9986, 0.04979, 0.01936, 0.9986, 0.04979, 0.8428, -0.449, 0.2969, 0.8428, -0.449, 0.2969, 0.8428, -0.449, 0.2969, 0.8428, -0.449, 0.2969, -0.009557, -0.9977, 0.06663, -0.009557, -0.9977, 0.06663, -0.009557, -0.9977, 0.06663, -0.009557, -0.9977, 0.06663, 0.4151, -0.02097, -0.9096, 0.4151, -0.02097, -0.9096, 0.4151, -0.02097, -0.9096, 0.4151, -0.02097, -0.9096, 0.0, -0.3655, 0.9308, 0.0, -0.3655, 0.9308, 0.0, -0.3655, 0.9308, 0.0, -0.3655, 0.9308, -0.994, -0.0006587, 0.1096, -0.994, -0.0006579, 0.1094, -0.9941, -0.0006544, 0.1089, -0.9941, -0.0006544, 0.1089, 0.0, 1.0, 1.998e-09, 0.0, 1.0, 3.996e-09, 0.0, 1.0, 7.992e-09, 0.0, 1.0, 3.853e-09, 0.994, -0.0006587, 0.1096, 0.994, -0.0006579, 0.1094, 0.9939, -0.0006622, 0.1102, 0.9939, -0.0006622, 0.1102, 0.0, -0.9544, 0.2985, 0.0, -0.9544, 0.2985, 0.0, -0.9544, 0.2985, 0.0, -0.9544, 0.2985, 0.0, 0.0, -1.0, 0.0, 0.0, -1.0, 0.0, 0.0, -1.0, 0.0, 0.0, -1.0, -3.012e-07, -0.01313, 0.9999, -9.545e-07, -0.01313, 0.9999, -1.266e-06, -0.01313, 0.9999, -6.328e-07, -0.01313, 0.9999, 0.309, 0.9476, -0.08153, 0.309, 0.9476, -0.08153, 0.309, 0.9476, -0.08153, 0.309, 0.9476, -0.08153, 0.809, 0.5856, -0.05039, 0.809, 0.5856, -0.05039, 0.809, 0.5856, -0.05039, 0.809, 0.5856, -0.05039, 1.0, 0.0, 0.0, 1.0, 0.0, 0.0, 1.0, 0.0, 0.0, 1.0, 0.0, 0.0, 0.809, -0.5856, 0.05039, 0.809, -0.5856, 0.05039, 0.809, -0.5856, 0.05039, 0.809, -0.5856, 0.05039, 0.309, -0.9476, 0.08153, 0.309, -0.9476, 0.08153, 0.309, -0.9476, 0.08153, 0.309, -0.9476, 0.08153, -0.309, -0.9476, 0.08153, -0.309, -0.9476, 0.08153, -0.309, -0.9476, 0.08153, -0.309, -0.9476, 0.08153, -0.809, -0.5856, 0.05039, -0.809, -0.5856, 0.05039, -0.809, -0.5856, 0.05039, -0.809, -0.5856, 0.05039, -1.0, -1.361e-07, 0.0, -1.0, -1.361e-07, 0.0, -1.0, -1.361e-07, 0.0, -1.0, -1.361e-07, 0.0, -0.309, -0.9472, 0.08516, -0.309, -0.9472, 0.08516, -0.309, -0.9472, 0.08516, -0.309, -0.9472, 0.08516, -0.809, 0.5856, -0.05039, -0.809, 0.5856, -0.05039, -0.809, 0.5856, -0.05039, -0.809, 0.5856, -0.05039, -0.309, 0.9476, -0.08153, -0.309, 0.9476, -0.08153, -0.309, 0.9476, -0.08153, -0.309, 0.9476, -0.08153, 7.236e-07, -0.1003, -0.995, -0.003881, -0.09762, -0.9952, -6.67e-08, -0.08572, -0.9963, -6.67e-08, -0.08572, -0.9963, -0.003882, -0.07381, -0.9973, -6.186e-07, -0.07114, -0.9975, 0.003882, -0.07381, -0.9973, -6.67e-08, -0.08572, -0.9963, -6.67e-08, -0.08572, -0.9963, 0.003897, -0.09766, -0.9952, -2.522e-07, 0.06616, 0.9978, -0.006375, 0.06616, 0.9978, -0.006375, 0.06616, 0.9978, -2.524e-07, 0.06616, 0.9978, -0.05685, 0.1719, 0.9835, -0.05685, 0.1719, 0.9835, -0.05685, 0.1719, 0.9835, -0.05685, 0.1719, 0.9835, 0.03093, 0.08568, 0.9958, 0.03093, 0.08568, 0.9958, 0.03093, 0.08568, 0.9958, 0.03093, 0.08568, 0.9958, -0.05685, -0.001391, 0.9984, -0.05685, -0.001391, 0.9984, -0.05685, -0.001391, 0.9984, -0.05685, -0.001391, 0.9984, -0.006374, 0.1053, 0.9944, -1.729e-09, 0.1053, 0.9944, -1.853e-09, 0.1053, 0.9944, -0.006374, 0.1053, 0.9944, -1.729e-09, 0.1053, 0.9944, 0.006374, 0.1053, 0.9944, 0.006374, 0.1053, 0.9944, -1.853e-09, 0.1053, 0.9944, 0.05685, -0.001391, 0.9984, 0.05685, -0.001391, 0.9984, 0.05685, -0.001391, 0.9984, 0.05685, -0.001391, 0.9984, -0.03093, 0.08568, 0.9958, -0.03093, 0.08568, 0.9958, -0.03093, 0.08568, 0.9958, -0.03093, 0.08568, 0.9958, 0.05685, 0.1719, 0.9835, 0.05685, 0.1719, 0.9835, 0.05685, 0.1719, 0.9835, 0.05685, 0.1719, 0.9835, 0.006374, 0.06616, 0.9978, -2.522e-07, 0.06616, 0.9978, -2.524e-07, 0.06616, 0.9978, 0.006374, 0.06616, 0.9978, 0.0, 0.08572, 0.9963, 0.0, 0.08572, 0.9963, 0.0, 0.08572, 0.9963, 0.0, 0.08572, 0.9963, 0.0, 0.08572, 0.9963, 0.0, 0.08572, 0.9963, 0.0, 0.08572, 0.9963, 0.0, 0.08572, 0.9963, 0.0, 0.08572, 0.9963, 0.0, 0.08572, 0.9963, 1.0, 4.433e-08, 0.0, 1.0, 4.433e-08, 0.0, 1.0, 4.433e-08, 0.0, 1.0, 4.433e-08, 0.0, -0.309, 0.9476, -0.08153, -0.309, 0.9476, -0.08153, -0.309, 0.9476, -0.08153, -0.309, 0.9476, -0.08153, -0.8097, -0.5846, 0.05141, -0.8097, -0.5846, 0.05141, -0.8097, -0.5846, 0.05141, -0.8097, -0.5846, 0.05141, 0.8097, -0.5846, 0.05141, 0.8097, -0.5846, 0.05141, 0.8097, -0.5846, 0.05141, 0.8097, -0.5846, 0.05141, 0.309, 0.9476, -0.08153, 0.309, 0.9476, -0.08153, 0.309, 0.9476, -0.08153, 0.309, 0.9476, -0.08153, -1.0, -4.433e-08, 0.0, -1.0, -4.433e-08, 0.0, -1.0, -4.433e-08, 0.0, -1.0, -4.433e-08, 0.0, 0.309, -0.9472, 0.08516, 0.309, -0.9472, 0.08516, 0.309, -0.9472, 0.08516, 0.309, -0.9472, 0.08516, 0.809, 0.5856, -0.05039, 0.809, 0.5856, -0.05039, 0.809, 0.5856, -0.05039, 0.809, 0.5856, -0.05039, -0.809, 0.5856, -0.05039, -0.809, 0.5856, -0.05039, -0.809, 0.5856, -0.05039, -0.809, 0.5856, -0.05039, -0.002886, 0.09457, 0.9955, -3.872e-07, 0.09457, 0.9955, -3.871e-07, 0.09457, 0.9955, -0.002886, 0.09457, 0.9955, 0.1044, 0.2237, 0.9691, 0.1044, 0.2237, 0.9691, 0.1044, 0.2237, 0.9691, 0.1044, 0.2237, 0.9691, 0.01401, 0.08571, 0.9962, 0.01401, 0.08571, 0.9962, 0.01401, 0.08571, 0.9962, 0.01401, 0.08571, 0.9962, 0.08823, -0.04906, 0.9949, 0.08823, -0.04906, 0.9949, 0.08823, -0.04906, 0.9949, 0.08823, -0.04906, 0.9949, -0.008951, 0.05824, 0.9983, -0.008951, 0.05824, 0.9983, -0.008951, 0.05824, 0.9983, -0.008951, 0.05824, 0.9983, 0.00895, 0.05824, 0.9983, 0.00895, 0.05824, 0.9983, 0.00895, 0.05824, 0.9983, 0.00895, 0.05824, 0.9983, -0.08823, -0.04906, 0.9949, -0.08823, -0.04906, 0.9949, -0.08823, -0.04906, 0.9949, -0.08823, -0.04906, 0.9949, -0.01401, 0.08571, 0.9962, -0.01401, 0.08571, 0.9962, -0.01401, 0.08571, 0.9962, -0.01401, 0.08571, 0.9962, -0.1044, 0.2237, 0.9691, -0.1044, 0.2237, 0.9691, -0.1044, 0.2237, 0.9691, -0.1044, 0.2237, 0.9691, -3.872e-07, 0.09457, 0.9955, 0.002886, 0.09457, 0.9955, 0.002886, 0.09457, 0.9955, -3.871e-07, 0.09457, 0.9955, -0.003881, -0.09762, -0.9952, 7.236e-07, -0.1003, -0.995, 2.583e-07, -0.09848, -0.9951, -0.004164, -0.09848, -0.9951, 0.05389, -0.1536, -0.9867, 0.05389, -0.1536, -0.9867, 0.05389, -0.1536, -0.9867, 0.05389, -0.1536, -0.9867, 0.02021, -0.08571, -0.9961, 0.02021, -0.08571, -0.9961, 0.02021, -0.08571, -0.9961, 0.02021, -0.08571, -0.9961, 0.05389, -0.01719, -0.9984, 0.05389, -0.01719, -0.9984, 0.05389, -0.01719, -0.9984, 0.05389, -0.01719, -0.9984, -6.186e-07, -0.07114, -0.9975, -0.003882, -0.07381, -0.9973, -0.004164, -0.07295, -0.9973, -3.706e-10, -0.07295, -0.9973, 0.003882, -0.07381, -0.9973, -6.186e-07, -0.07114, -0.9975, -3.706e-10, -0.07295, -0.9973, 0.004164, -0.07295, -0.9973, -0.05389, -0.01719, -0.9984, -0.05389, -0.01719, -0.9984, -0.05389, -0.01719, -0.9984, -0.05389, -0.01719, -0.9984, -0.02021, -0.08571, -0.9961, -0.02021, -0.08571, -0.9961, -0.02021, -0.08571, -0.9961, -0.02021, -0.08571, -0.9961, -0.05388, -0.1536, -0.9867, -0.05388, -0.1536, -0.9867, -0.05388, -0.1536, -0.9867, -0.05388, -0.1536, -0.9867, 7.236e-07, -0.1003, -0.995, 0.003897, -0.09766, -0.9952, 0.004164, -0.09848, -0.9951, 2.583e-07, -0.09848, -0.9951, 0.0, -1.0, 3.035e-09, 0.0, -1.0, 0.0, 0.0, -1.0, 0.0, 0.0, -1.0, 5.806e-09, 1.0, 0.0, 0.0, 1.0, 0.0, 0.0, 1.0, 0.0, 0.0, 1.0, 0.0, 0.0, 0.0, 1.0, 0.0, 0.0, 1.0, 1.998e-09, 0.0, 1.0, 3.853e-09, 0.0, 1.0, 0.0, -1.0, 0.0, 0.0, -1.0, 0.0, 0.0, -1.0, 0.0, 0.0, -1.0, 0.0, 0.0, -0.9899, 0.007542, -0.1414, -0.9907, 0.003806, -0.136, -0.9899, 0.007611, -0.1415, -0.9899, 0.007611, -0.1415, 0.0, 0.9724, -0.2332, 0.0, 0.9724, -0.2332, 0.0, 0.9724, -0.2332, 0.0, 0.9724, -0.2332, 0.9914, 0.0004216, -0.1311, 0.9914, 0.0004311, -0.1311, 0.9914, 0.0, -0.1305, 0.9914, 0.0, -0.1305, 0.0, -1.0, 6.07e-09, 0.0, -1.0, 3.035e-09, 0.0, -1.0, 5.806e-09, 0.0, -1.0, 1.214e-08, 0.9913, 0.0008623, -0.1318, 0.9913, 0.0008623, -0.1318, 0.9914, 0.0004311, -0.1311, 0.9914, 0.0004216, -0.1311, -0.9914, 0.0, -0.1305, -0.9914, 0.0, -0.1305, -0.9907, 0.003806, -0.136, -0.9899, 0.007542, -0.1414, -1.0, 0.0, 0.0, -1.0, 0.0, 0.0, -1.0, 0.0, 0.0, -1.0, 0.0, 0.0, 1.0, 0.0, 0.0, 1.0, 0.0, 0.0, 1.0, 0.0, 0.0, 1.0, 0.0, 0.0, 3.036e-08, -0.01313, 0.9999, -6.434e-07, -0.01313, 0.9999, -9.545e-07, -0.01313, 0.9999, -3.012e-07, -0.01313, 0.9999, 0.0, 0.06736, -0.9977, 0.0, 0.06736, -0.9977, 0.0, 0.06736, -0.9977, 0.0, 0.06736, -0.9977, 0.9941, -0.0006544, 0.1089, 0.9941, -0.0006544, 0.1089, 0.994, -0.0006579, 0.1094, 0.994, -0.0006587, 0.1096, -0.9939, -0.0006623, 0.1102, -0.9939, -0.0006623, 0.1102, -0.994, -0.0006579, 0.1094, -0.994, -0.0006587, 0.1096, 0.0, 0.06736, -0.9977, 0.0, 0.06736, -0.9977, 0.0, 0.06736, -0.9977, 0.0, 0.06736, -0.9977, 7.041e-07, -0.01313, 0.9999, 3.036e-08, -0.01313, 0.9999, -3.012e-07, -0.01313, 0.9999, 3.521e-07, -0.01313, 0.9999, 0.0, -1.0, 0.0, 0.0, -1.0, 0.0, 0.0, -1.0, 3.035e-09, 0.0, -1.0, 6.07e-09, 0.0, 0.9724, -0.2332, 0.0, 0.9724, -0.2332, 0.0, 0.9724, -0.2332, 0.0, 0.9724, -0.2332, 0.0, 1.0, 0.0, 0.0, 1.0, 0.0, 0.0, 1.0, 1.998e-09, 0.0, 1.0, 0.0, 0.0, -1.0, 0.0, 0.0, -1.0, 0.0, 0.0, -1.0, 0.0, 0.0, -1.0, 3.035e-09, 3.521e-07, -0.01313, 0.9999, -3.012e-07, -0.01313, 0.9999, -6.328e-07, -0.01313, 0.9999, 0.0, -0.01313, 0.9999, 0.0, 0.0, -1.0, 0.0, 0.0, -1.0, 0.0, 0.0, -1.0, 0.0, 0.0, -1.0, 0.0, -0.9544, 0.2985, 0.0, -0.9544, 0.2985, 0.0, -0.9544, 0.2985, 0.0, -0.9544, 0.2985, 0.0, 1.0, 0.0, 0.0, 1.0, 0.0, 0.0, 1.0, 3.996e-09, 0.0, 1.0, 1.998e-09, 0.0, 0.3133, 0.9497, 0.0, 0.3133, 0.9497, 0.0, 0.3133, 0.9497, 0.0, 0.3133, 0.9497, 0.3441, 0.2378, -0.9083, 0.3441, 0.2378, -0.9083, 0.3441, 0.2378, -0.9083, 0.3441, 0.2378, -0.9083, 0.8322, 0.4893, 0.2607, 0.8322, 0.4893, 0.2607, 0.8322, 0.4893, 0.2607, 0.8322, 0.4893, 0.2607, -0.8427, -0.449, 0.2971, -0.8427, -0.449, 0.2971, -0.8427, -0.449, 0.2971, -0.8427, -0.449, 0.2971, -0.3952, 0.3064, -0.866, -0.3952, 0.3064, -0.866, -0.3952, 0.3064, -0.866, -0.3952, 0.3064, -0.866, 0.0, 0.3133, 0.9497, 0.0, 0.3133, 0.9497, 0.0, 0.3133, 0.9497, 0.0, 0.3133, 0.9497, 0.0, -0.3655, 0.9308, 0.0, -0.3655, 0.9308, 0.0, -0.3655, 0.9308, 0.0, -0.3655, 0.9308, -0.418, 0.001355, -0.9085, -0.418, 0.001355, -0.9085, -0.418, 0.001355, -0.9085, -0.418, 0.001355, -0.9085, 0.009706, -0.9977, 0.06688, 0.009706, -0.9977, 0.06688, 0.009706, -0.9977, 0.06688, 0.009706, -0.9977, 0.06688, -0.01922, 0.9986, 0.04969, -0.01922, 0.9986, 0.04969, -0.01922, 0.9986, 0.04969, -0.01922, 0.9986, 0.04969, -0.5878, 0.809, 0.0, -0.5878, 0.809, 0.0, -0.5878, 0.809, 0.0, -0.5878, 0.809, 0.0, -0.9511, -0.309, 0.0, -0.9511, -0.309, 0.0, -0.9511, -0.309, 0.0, -0.9511, -0.309, 0.0, 0.0, -1.0, 0.0, 0.0, -1.0, 0.0, 0.0, -1.0, 0.0, 0.0, -1.0, 0.0, 0.9511, -0.309, 0.0, 0.9511, -0.309, 0.0, 0.9511, -0.309, 0.0, 0.9511, -0.309, 0.0, 0.5878, 0.809, 0.0, 0.5878, 0.809, 0.0, 0.5878, 0.809, 0.0, 0.5878, 0.809, 0.0, 0.5878, 0.809, 0.0, 0.5878, 0.809, 0.0, 0.5878, 0.809, 0.0, 0.5878, 0.809, 0.0, 0.3586, -0.1165, 0.9262, 0.3586, -0.1165, 0.9262, 0.3586, -0.1165, 0.9262, 0.3586, -0.1165, 0.9262, -0.2216, 0.305, 0.9262, -0.2216, 0.305, 0.9262, -0.2216, 0.305, 0.9262, -0.2216, 0.305, 0.9262, 0.2216, 0.305, 0.9262, 0.2216, 0.305, 0.9262, 0.2216, 0.305, 0.9262, 0.2216, 0.305, 0.9262, 0.0, -0.377, 0.9262, 0.0, -0.377, 0.9262, 0.0, -0.377, 0.9262, 0.0, -0.377, 0.9262, -0.5878, 0.809, 0.0, -0.5878, 0.809, 0.0, -0.5878, 0.809, 0.0, -0.5878, 0.809, 0.0, -0.9511, -0.309, 0.0, -0.9511, -0.309, 0.0, -0.9511, -0.309, 0.0, -0.9511, -0.309, 0.0, 0.9511, -0.309, 0.0, 0.9511, -0.309, 0.0, 0.9511, -0.309, 0.0, 0.9511, -0.309, 0.0, -0.5878, 0.809, 0.0, -0.5878, 0.809, 0.0, -0.5878, 0.809, 0.0, -0.5878, 0.809, 0.0, 0.0, -1.0, 0.0, 0.0, -1.0, 0.0, 0.0, -1.0, 0.0, 0.0, -1.0, 0.0, 0.0, -0.005641, -1.0, 0.0, -0.005641, -1.0, 0.0, -0.005641, -1.0, 0.0, -0.005641, -1.0, 0.0, -0.005641, -1.0, 0.0, -0.5669, 0.8238, 0.0, -0.5669, 0.8238, 0.0, -0.5669, 0.8238, 0.0, -0.5669, 0.8238, 0.5878, 0.809, 0.0, 0.5878, 0.809, 0.0, 0.5878, 0.809, 0.0, 0.5878, 0.809, 0.0, -0.978, -0.169, 0.1219, -0.978, -0.169, 0.1219, -0.978, -0.169, 0.1219, -0.978, -0.169, 0.1219, 0.978, -0.169, 0.1219, 0.978, -0.169, 0.1219, 0.978, -0.169, 0.1219, 0.978, -0.169, 0.1219, -0.05001, 0.9983, 0.03066, -0.05001, 0.9983, 0.03066, -0.05001, 0.9983, 0.03066, -0.05001, 0.9983, 0.03066, 0.02782, -0.9977, 0.06171, 0.02782, -0.9977, 0.06171, 0.02782, -0.9977, 0.06171, 0.02782, -0.9977, 0.06171, -0.9243, -0.3552, 0.1396, -0.9243, -0.3552, 0.1396, -0.9243, -0.3552, 0.1396, -0.9243, -0.3552, 0.1396, 0.9191, 0.377, 0.1141, 0.9191, 0.377, 0.1141, 0.9191, 0.377, 0.1141, 0.9191, 0.377, 0.1141, -0.02774, -0.9977, 0.06126, -0.02713, -0.9977, 0.06156, -0.02713, -0.9977, 0.06156, -0.03329, -0.9977, 0.05851, 0.9243, -0.3552, 0.1397, 0.9243, -0.3552, 0.1397, 0.9243, -0.3552, 0.1397, 0.9243, -0.3552, 0.1397, 0.05032, 0.9983, 0.0305, 0.05032, 0.9983, 0.0305, 0.05032, 0.9983, 0.0305, 0.05032, 0.9983, 0.0305, -0.9191, 0.377, 0.1141, -0.9191, 0.377, 0.1141, -0.9191, 0.377, 0.1141, -0.9191, 0.377, 0.1141, -0.9916, -0.06989, 0.1093, -0.9916, -0.06989, 0.1093, -0.9916, -0.06989, 0.1093, -0.9916, -0.06989, 0.1093, -0.9805, 0.001949, 0.1964, -0.9805, 0.001949, 0.1964, -0.9805, 0.001949, 0.1964, -0.9805, 0.001949, 0.1964, -0.9768, 0.1639, 0.138, -0.9768, 0.1639, 0.138, -0.9768, 0.1639, 0.138, -0.9768, 0.1639, 0.138, -0.9603, 0.2536, 0.1166, -0.9603, 0.2536, 0.1166, -0.9603, 0.2536, 0.1166, -0.9603, 0.2536, 0.1166, 0.1787, 0.9803, 0.08359, 0.1787, 0.9803, 0.08359, 0.1787, 0.9803, 0.08359, 0.1787, 0.9803, 0.08359, 0.1442, 0.9859, 0.08474, 0.1442, 0.9859, 0.08474, 0.1442, 0.9859, 0.08474, 0.1442, 0.9859, 0.08474, 0.1027, 0.992, 0.07378, 0.1027, 0.992, 0.07378, 0.1027, 0.992, 0.07378, 0.1027, 0.992, 0.07378, 0.07309, 0.9966, 0.03673, 0.07309, 0.9966, 0.03673, 0.07309, 0.9966, 0.03673, 0.07309, 0.9966, 0.03673, 0.9904, -0.03147, 0.1344, 0.9904, -0.03147, 0.1344, 0.9904, -0.03147, 0.1344, 0.9904, -0.03147, 0.1344, 0.9849, -0.1063, 0.1369, 0.9849, -0.1063, 0.1369, 0.9849, -0.1063, 0.1369, 0.9849, -0.1063, 0.1369, 0.9692, -0.1921, 0.1544, 0.9692, -0.1921, 0.1544, 0.9692, -0.1921, 0.1544, 0.9692, -0.1921, 0.1544, 0.9555, -0.2675, 0.1243, 0.9555, -0.2675, 0.1243, 0.9555, -0.2675, 0.1243, 0.9555, -0.2675, 0.1243, -0.02709, -0.9995, 0.01859, -0.02709, -0.9995, 0.01859, -0.02709, -0.9995, 0.01859, -0.02709, -0.9995, 0.01859, -0.03133, -0.9988, 0.03751, -0.04075, -0.9985, 0.03619, -0.03177, -0.9988, 0.03745, -0.03133, -0.9988, 0.03751, -0.04075, -0.9985, 0.03619, -0.04163, -0.9985, 0.03607, -0.04163, -0.9985, 0.03607, -0.03177, -0.9988, 0.03745, -0.03954, -0.9977, 0.05543, -0.02774, -0.9977, 0.06126, -0.03329, -0.9977, 0.05851, -0.03954, -0.9977, 0.05543, 0.991, 0.02594, 0.1314, 0.991, 0.02594, 0.1314, 0.991, 0.02594, 0.1314, 0.991, 0.02594, 0.1314, 0.9873, 0.09232, 0.1294, 0.9873, 0.09232, 0.1294, 0.9873, 0.09232, 0.1294, 0.9873, 0.09232, 0.1294, 0.9739, 0.1772, 0.1416, 0.9739, 0.1772, 0.1416, 0.9739, 0.1772, 0.1416, 0.9739, 0.1772, 0.1416, 0.9583, 0.2653, 0.1062, 0.9583, 0.2653, 0.1062, 0.9583, 0.2653, 0.1062, 0.9583, 0.2653, 0.1062, -0.9904, -0.03147, 0.1343, -0.9904, -0.03147, 0.1343, -0.9904, -0.03147, 0.1343, -0.9904, -0.03147, 0.1343, -0.9849, -0.1063, 0.1369, -0.9849, -0.1063, 0.1369, -0.9849, -0.1063, 0.1369, -0.9849, -0.1063, 0.1369, -0.9692, -0.1921, 0.1544, -0.9692, -0.1921, 0.1544, -0.9692, -0.1921, 0.1544, -0.9692, -0.1921, 0.1544, -0.9555, -0.2675, 0.1243, -0.9555, -0.2675, 0.1243, -0.9555, -0.2675, 0.1243, -0.9555, -0.2675, 0.1243, 0.02637, -0.9995, 0.01865, 0.02637, -0.9995, 0.01865, 0.02637, -0.9995, 0.01865, 0.02637, -0.9995, 0.01865, 0.02999, -0.9988, 0.03807, 0.03047, -0.9988, 0.03787, 0.0405, -0.9986, 0.03373, 0.02999, -0.9988, 0.03807, 0.03047, -0.9988, 0.03787, 0.04162, -0.9986, 0.03326, 0.04162, -0.9986, 0.03326, 0.0405, -0.9986, 0.03373, 0.0404, -0.9977, 0.05486, 0.0404, -0.9977, 0.05486, 0.0404, -0.9977, 0.05486, 0.0404, -0.9977, 0.05486, -0.06846, 0.9839, 0.1648, -0.06846, 0.9839, 0.1648, -0.06846, 0.9839, 0.1648, -0.06846, 0.9839, 0.1648, -0.08464, 0.9877, 0.1316, -0.08464, 0.9877, 0.1316, -0.08464, 0.9877, 0.1316, -0.08464, 0.9877, 0.1316, -0.07486, 0.9939, 0.08143, -0.07486, 0.9939, 0.08143, -0.07486, 0.9939, 0.08143, -0.07486, 0.9939, 0.08143, -0.05908, 0.9962, 0.06445, -0.05908, 0.9962, 0.06445, -0.05908, 0.9962, 0.06445, -0.05908, 0.9962, 0.06445, -0.5878, 0.809, 0.0, -0.5878, 0.809, 0.0, -0.5878, 0.809, 0.0, -0.5878, 0.809, 0.0, -0.9511, -0.309, 0.0, -0.9511, -0.309, 0.0, -0.9511, -0.309, 0.0, -0.9511, -0.309, 0.0, 0.0, -1.0, 0.0, 0.0, -1.0, 0.0, 0.0, -1.0, 0.0, 0.0, -1.0, 0.0, 0.0, -0.005641, -1.0, 0.0, -0.005641, -1.0, 0.0, -0.005641, -1.0, 0.0, -0.005641, -1.0, 0.0, -0.005641, -1.0, 0.9511, -0.309, 0.0, 0.9511, -0.309, 0.0, 0.9511, -0.309, 0.0, 0.9511, -0.309, 0.0, 0.5878, 0.809, 0.0, 0.5878, 0.809, 0.0, 0.5878, 0.809, 0.0, 0.5878, 0.809, 0.0, 0.3586, -0.1165, 0.9262, 0.3586, -0.1165, 0.9262, 0.3586, -0.1165, 0.9262, 0.3586, -0.1165, 0.9262, 0.5878, 0.809, 0.0, 0.5878, 0.809, 0.0, 0.5878, 0.809, 0.0, 0.5878, 0.809, 0.0, 0.9511, -0.309, 0.0, 0.9511, -0.309, 0.0, 0.9511, -0.309, 0.0, 0.9511, -0.309, 0.0, 0.0, -1.0, 0.0, 0.0, -1.0, 0.0, 0.0, -1.0, 0.0, 0.0, -1.0, 0.0, -0.9511, -0.309, 0.0, -0.9511, -0.309, 0.0, -0.9511, -0.309, 0.0, -0.9511, -0.309, 0.0, -0.5878, 0.809, 0.0, -0.5878, 0.809, 0.0, -0.5878, 0.809, 0.0, -0.5878, 0.809, 0.0, -0.5878, 0.809, 0.0, -0.5878, 0.809, 0.0, -0.5878, 0.809, 0.0, -0.5878, 0.809, 0.0, -0.3586, -0.1165, 0.9262, -0.3586, -0.1165, 0.9262, -0.3586, -0.1165, 0.9262, -0.3586, -0.1165, 0.9262, 0.2216, 0.305, 0.9262, 0.2216, 0.305, 0.9262, 0.2216, 0.305, 0.9262, 0.2216, 0.305, 0.9262, -0.2216, 0.305, 0.9262, -0.2216, 0.305, 0.9262, -0.2216, 0.305, 0.9262, -0.2216, 0.305, 0.9262, 0.0, -0.377, 0.9262, 0.0, -0.377, 0.9262, 0.0, -0.377, 0.9262, 0.0, -0.377, 0.9262, 0.5878, 0.809, 0.0, 0.5878, 0.809, 0.0, 0.5878, 0.809, 0.0, 0.5878, 0.809, 0.0, 0.9511, -0.309, 0.0, 0.9511, -0.309, 0.0, 0.9511, -0.309, 0.0, 0.9511, -0.309, 0.0, -0.9511, -0.309, 0.0, -0.9511, -0.309, 0.0, -0.9511, -0.309, 0.0, -0.9511, -0.309, 0.0, 0.5878, 0.809, 0.0, 0.5878, 0.809, 0.0, 0.5878, 0.809, 0.0, 0.5878, 0.809, 0.0, 0.0, -1.0, 0.0, 0.0, -1.0, 0.0, 0.0, -1.0, 0.0, 0.0, -1.0, 0.0, 0.0, -0.5669, 0.8238, 0.0, -0.5669, 0.8238, 0.0, -0.5669, 0.8238, 0.0, -0.5669, 0.8238, -0.5878, 0.809, 0.0, -0.5878, 0.809, 0.0, -0.5878, 0.809, 0.0, -0.5878, 0.809, 0.0, 0.978, -0.169, 0.1219, 0.978, -0.169, 0.1219, 0.978, -0.169, 0.1219, 0.978, -0.169, 0.1219, -0.978, -0.169, 0.1219, -0.978, -0.169, 0.1219, -0.978, -0.169, 0.1219, -0.978, -0.169, 0.1219])] * 3)])
arm_armature_001 = bpy.data.armatures.new('Armature.001')  # bones are not reproduced

# ---- objects
ob_armature = bpy.data.objects.new('Armature', arm_armature_001)
ob_boi = bpy.data.objects.new('BOI', me_boi)

# ---- transforms, parenting, visibility, modifiers, constraints
ob_armature.location = (0.0, 0.0, 1.166)
ob_armature.rotation_euler = (-1.629e-07, 0.0, 0.0)
ob_boi.parent = ob_armature
ob_boi.location = (0.0, 1.899e-07, -1.166)
ob_boi.color = (0.8, 0.8, 0.8, 1.0)
_vg = ob_boi.vertex_groups.new(name='Body.001')
for _i, _w in zip([10, 12, 14, 16, 112, 114, 116, 118, 121, 148, 149, 150, 151, 152, 153, 154, 155, 156, 157, 158, 159, 160, 161, 164, 165, 168, 169, 170, 171, 172, 173, 174, 175, 176, 177, 178, 179, 180], [0.3376, 0.3027, 0.373, 0.3813, 0.3435, 0.3795, 0.9004, 0.8191, 0.8546, 0.07589, 0.0486, 0.04859, 0.05554, 0.07546, 0.1805, 0.03857, 0.05211, 0.09908, 0.3056, 0.001339, 0.0224, 0.08869, 0.2976, 0.02892, 0.27, 0.02606, 0.2306, 0.8099, 0.8804, 0.8834, 0.7905, 0.9177, 0.959, 0.9516, 0.9197, 0.2653, 0.08686, 0.02082]): _vg.add([_i], _w, 'REPLACE')
_vg = ob_boi.vertex_groups.new(name='Body.002')
for _i, _w in zip([11, 13, 15, 17, 113, 117, 119, 120, 142, 143, 144, 145, 148, 149, 170, 174], [0.04649, 0.1244, 0.06785, 0.09502, 0.001871, 0.9609, 0.8719, 0.9836, 0.002413, 0.05063, 0.04227, 0.001603, 0.8118, 0.9163, 0.07712, 0.04616]): _vg.add([_i], _w, 'REPLACE')
_vg = ob_boi.vertex_groups.new(name='Body.003')
_vg.add([18, 19, 20, 21, 22, 23, 24, 25, 86, 87, 88, 89, 90, 91, 92, 93, 94, 95, 96, 97, 98, 99, 100, 101, 102, 103, 104, 105, 106, 107, 108, 109, 110, 111], 1.0, 'REPLACE')
_vg = ob_boi.vertex_groups.new(name='Hand.L')
for _i, _w in zip([10, 14, 15, 16, 17, 112, 114, 115, 116, 118, 119, 121, 144, 145, 146, 148, 154, 155, 156, 157, 158, 159, 160, 161, 162, 163, 164, 165, 170, 171, 172, 173, 177, 178], [0.01371, 0.5937, 0.9263, 0.5918, 0.9009, 0.007581, 0.5899, 0.975, 0.03661, 0.09278, 0.05738, 0.07551, 0.9424, 0.9683, 0.9873, 0.05672, 0.9488, 0.9456, 0.8962, 0.6749, 0.9675, 0.9599, 0.9041, 0.6768, 0.9919, 0.992, 0.9578, 0.7092, 0.05749, 0.05462, 0.05184, 0.1055, 0.02534, 0.002173]): _vg.add([_i], _w, 'REPLACE')
_vg = ob_boi.vertex_groups.new(name='Hand.R')
for _i, _w in zip([10, 11, 12, 13, 14, 112, 113, 116, 118, 119, 121, 142, 143, 147, 148, 150, 151, 152, 153, 166, 167, 168, 169, 170, 171, 172, 173, 177, 178, 179, 180, 181], [0.5298, 0.9479, 0.4408, 0.8713, 0.003116, 0.4915, 0.973, 0.02852, 0.06896, 0.05624, 0.05504, 0.9692, 0.9412, 0.9875, 0.05555, 0.9456, 0.9298, 0.8583, 0.476, 0.9917, 0.9908, 0.9374, 0.5995, 0.0554, 0.05261, 0.05811, 0.08396, 0.008165, 0.6269, 0.8908, 0.9595, 0.969]): _vg.add([_i], _w, 'REPLACE')
_vg = ob_boi.vertex_groups.new(name='Leg.L.001')
for _i, _w in zip([0, 1, 2, 3, 4, 5, 6, 7, 8, 9, 122, 123, 124, 125, 126, 127, 128, 129, 130, 131, 132, 133, 134, 135, 136, 137, 138, 141], [0.08338, 0.9989, 0.08892, 0.9992, 0.08729, 0.9989, 0.0806, 0.997, 0.07795, 0.997, 0.9682, 0.9655, 0.9665, 0.97, 0.9711, 0.05618, 0.06128, 0.05947, 0.05327, 0.05108, 0.02887, 0.02871, 0.01352, 0.01303, 0.02339, 0.01751, 0.01365, 0.01366]): _vg.add([_i], _w, 'REPLACE')
_vg = ob_boi.vertex_groups.new(name='Leg.L.002')
for _i, _w in zip([0, 2, 4, 6, 8, 122, 123, 124, 125, 126, 127, 128, 129, 130, 131, 132, 133, 134, 135, 136, 137, 138, 141], [0.9008, 0.8927, 0.8904, 0.8996, 0.9063, 0.0125, 0.01764, 0.01543, 0.00877, 0.006756, 0.9205, 0.9123, 0.9072, 0.9164, 0.925, 0.6437, 0.6279, 0.5082, 0.5198, 0.6126, 0.55, 0.5137, 0.5225]): _vg.add([_i], _w, 'REPLACE')
_vg = ob_boi.vertex_groups.new(name='LegTarget.L')
for _i, _w in zip([128, 129, 130, 132, 133, 134, 135, 136, 137, 138, 139, 140, 141], [0.002859, 0.01672, 0.01069, 0.3169, 0.3328, 0.46, 0.4487, 0.3507, 0.4163, 0.4544, 0.9754, 0.9789, 0.4456]): _vg.add([_i], _w, 'REPLACE')
_vg = ob_boi.vertex_groups.new(name='Leg.R.003')
for _i, _w in zip([182, 183, 184, 185, 186, 187, 188, 189, 190, 191, 192, 193, 194, 195, 196, 197, 198, 199, 200, 201], [0.08166, 0.9992, 0.08708, 0.9993, 0.08575, 0.9995, 0.07921, 0.9993, 0.07647, 0.9983, 0.9681, 0.9654, 0.9701, 0.9793, 0.9746, 0.05359, 0.05856, 0.05724, 0.05119, 0.04762]): _vg.add([_i], _w, 'REPLACE')
_vg = ob_boi.vertex_groups.new(name='Leg.R.004')
for _i, _w in zip([182, 184, 186, 188, 190, 192, 193, 194, 195, 196, 197, 198, 199, 200, 201, 202, 203, 204, 205, 206, 207, 208, 209, 210, 211, 212, 213, 214, 215, 216], [0.9163, 0.9106, 0.91, 0.9178, 0.9215, 0.01359, 0.01899, 0.01682, 0.009907, 0.007715, 0.9435, 0.9383, 0.9362, 0.9442, 0.9482, 0.9566, 0.9628, 0.8987, 0.9323, 0.9561, 0.5401, 0.527, 0.01955, 0.02938, 0.531, 0.5401, 0.527, 0.01955, 0.02938, 0.531]): _vg.add([_i], _w, 'REPLACE')
_vg = ob_boi.vertex_groups.new(name='LegTarget.R.001')
for _i, _w in zip([202, 203, 204, 205, 206, 207, 208, 209, 210, 211, 212, 213, 214, 215, 216], [0.03072, 0.01823, 0.09826, 0.06566, 0.03278, 0.4596, 0.4728, 0.9651, 0.9602, 0.4688, 0.4596, 0.4728, 0.9651, 0.9602, 0.4688]): _vg.add([_i], _w, 'REPLACE')
_vg = ob_boi.vertex_groups.new(name='Body.004')
for _i, _w in zip([19, 21, 23, 25, 26, 27, 28, 29, 30, 31, 33, 34, 35, 36, 37, 38, 39, 41, 42, 43, 44, 45, 46, 47, 48, 50, 51, 52, 55, 56, 57, 58, 59, 60, 61, 62, 63, 64, 65, 66, 67, 68, 70, 71, 72, 74, 75, 76, 77, 78, 80, 81, 82, 85, 103, 105], [0.1246, 0.5858, 0.2553, 0.3989, 0.9838, 0.9787, 0.9752, 0.9757, 0.03361, 0.7865, 0.9913, 0.6663, 0.9804, 0.9992, 0.9866, 0.834, 0.9649, 0.3923, 0.01063, 0.5387, 0.9795, 0.9399, 0.9142, 0.9981, 0.02139, 0.4682, 0.9689, 0.6726, 0.9411, 0.7255, 0.7678, 0.7472, 0.6881, 0.6408, 0.5546, 0.6251, 0.6747, 0.739, 0.715, 0.9867, 0.8595, 0.02019, 0.2625, 0.7802, 0.2741, 0.006329, 0.9313, 1.0, 0.9804, 0.02153, 0.7291, 0.9535, 0.8774, 0.7773, 0.7582, 0.3501]): _vg.add([_i], _w, 'REPLACE')
_vg = ob_boi.vertex_groups.new(name='Brim.L.001')
for _i, _w in zip([26, 27, 28, 29, 30, 31, 32, 33, 34, 35, 36, 37, 38, 39, 40, 42, 44, 46, 47, 48, 49, 50, 51, 52, 54, 55, 58, 59, 60, 61, 66, 67, 68, 69, 70, 71, 72, 75, 76, 77, 78, 79, 80, 81, 82, 84, 85], [0.3208, 0.008315, 0.591, 0.0572, 0.8192, 0.09681, 0.9348, 0.1185, 0.6664, 0.1007, 0.3499, 0.06237, 0.1565, 0.01067, 0.005114, 0.05536, 0.1443, 0.5251, 0.2714, 0.8238, 0.9265, 0.6665, 0.3121, 0.1196, 0.01195, 0.1237, 0.000555, 0.02029, 0.02011, 0.01326, 0.2417, 0.4569, 0.7992, 0.8978, 0.6065, 0.2917, 0.1062, 0.1115, 0.2763, 0.5287, 0.8283, 0.9259, 0.6704, 0.3187, 0.1243, 0.01726, 0.126]): _vg.add([_i], _w, 'REPLACE')
_vg = ob_boi.vertex_groups.new(name='Brim.R.001')
for _i, _w in zip([26, 27, 28, 30, 32, 34, 35, 36, 37, 38, 39, 40, 41, 42, 43, 44, 45, 46, 47, 48, 50, 51, 52, 53, 54, 55, 61, 62, 63, 64, 66, 67, 68, 70, 71, 72, 73, 74, 75, 76, 77, 78, 80, 81, 82, 83, 84, 85], [0.3489, 0.01141, 0.1619, 0.06277, 0.001961, 0.1555, 0.01013, 0.3489, 0.06208, 0.6649, 0.09996, 0.9322, 0.1166, 0.8436, 0.09649, 0.6394, 0.05823, 0.1299, 0.2937, 0.03051, 0.1185, 0.3112, 0.6647, 0.9332, 0.8605, 0.5728, 0.01501, 0.02423, 0.02223, 0.00388, 0.2598, 0.1186, 0.004078, 0.1053, 0.2908, 0.6051, 0.9024, 0.8105, 0.4868, 0.2993, 0.1339, 0.0352, 0.1231, 0.3177, 0.6683, 0.9312, 0.8632, 0.5874]): _vg.add([_i], _w, 'REPLACE')
_m = ob_boi.modifiers.new('Armature.001', 'ARMATURE')
_m.object = ob_armature

# ---- collection membership
col_collection.objects.link(ob_armature)
col_collection.objects.link(ob_boi)

# ---- scene / render settings (as saved in the file)
scene.frame_start = 130; scene.frame_end = 170; scene.frame_set(0)
scene.render.engine = 'BLENDER_EEVEE_NEXT'
scene.cycles.sampling_pattern = 'TABULATED_SOBOL'
scene.view_settings.view_transform = 'Filmic'
bpy.context.view_layer.update()

# ---- added for rendering (the .blend has no active camera and no usable light): camera, sun
cam_auto = bpy.data.cameras.new('AutoCamera')
cam_auto.lens = 50.0
cam_auto.sensor_width = 36.0
cam_auto.clip_end = 1000.0
ob_auto_camera = bpy.data.objects.new('AutoCamera', cam_auto)
scene.collection.objects.link(ob_auto_camera)
ob_auto_camera.location = (4.87646, -5.98712, 5.82841)
ob_auto_camera.rotation_euler = (1.09748, -7.21219e-08, 0.694738)
scene.camera = ob_auto_camera
light_auto_sun = bpy.data.lights.new('AutoSun', 'SUN')
light_auto_sun.energy = 3.0
light_auto_sun.angle = 0.0523599
ob_auto_sun = bpy.data.objects.new('AutoSun', light_auto_sun)
scene.collection.objects.link(ob_auto_sun)
ob_auto_sun.rotation_euler = (0.872665, 0.174533, 0.523599)
bpy.context.view_layer.update()
